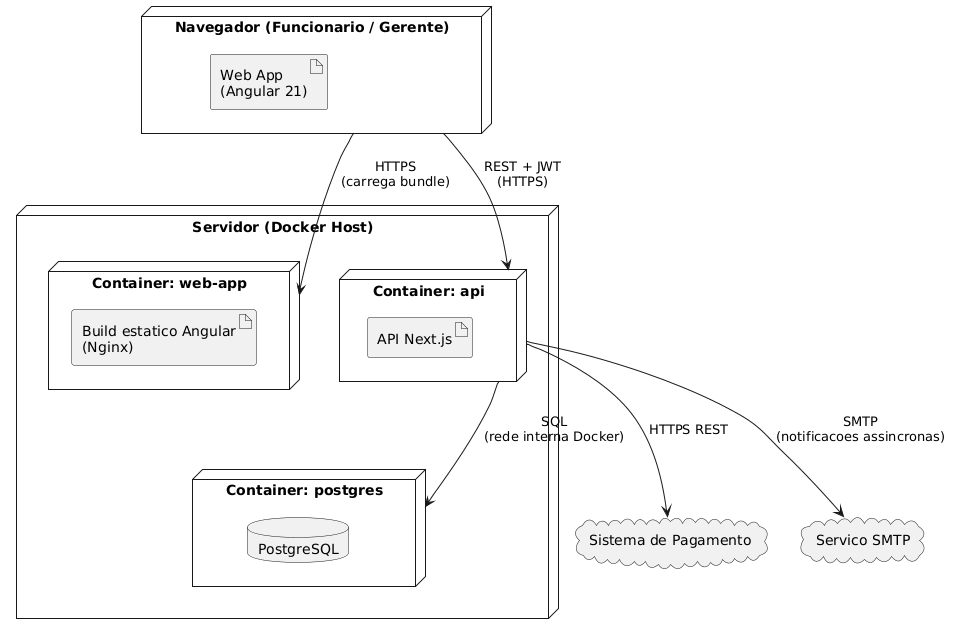

The diagram above was rendered by PlantUML. Its source (embedded in the PNG):
@startuml
node "Navegador (Funcionario / Gerente)" as Navegador {
  artifact "Web App\n(Angular 21)" as WebApp
}

node "Servidor (Docker Host)" as Servidor {
  node "Container: web-app" as ContWeb {
    artifact "Build estatico Angular\n(Nginx)" as WebStatic
  }
  node "Container: api" as ContApi {
    artifact "API Next.js" as API
  }
  node "Container: postgres" as ContDB {
    database "PostgreSQL" as DB
  }
}

cloud "Sistema de Pagamento" as SP
cloud "Servico SMTP" as SMTP

Navegador --> ContWeb : HTTPS\n(carrega bundle)
Navegador --> ContApi : REST + JWT\n(HTTPS)
ContApi --> ContDB : SQL\n(rede interna Docker)
ContApi --> SP : HTTPS REST
ContApi --> SMTP : SMTP\n(notificacoes assincronas)
@enduml